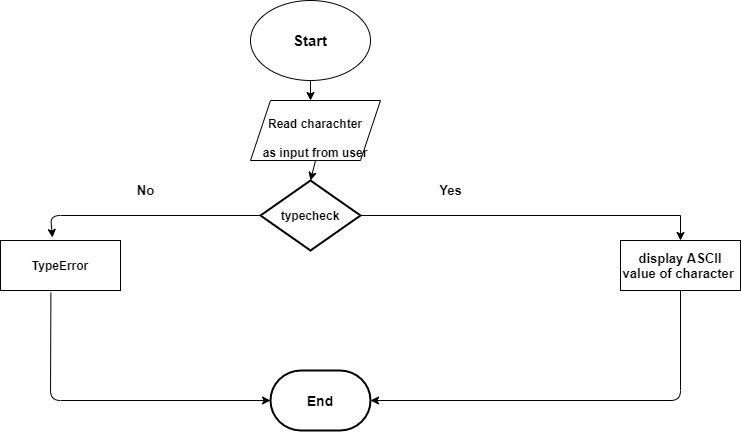

The diagram above was exported from draw.io. Its source (the exported page's mxGraphModel, read from the mxfile embedded in the PNG):
<mxGraphModel dx="1278" dy="521" grid="1" gridSize="10" guides="1" tooltips="1" connect="1" arrows="1" fold="1" page="1" pageScale="1" pageWidth="1000" pageHeight="700" background="none" math="0" shadow="0">
  <root>
    <mxCell id="0" />
    <mxCell id="1" parent="0" />
    <mxCell id="J16J2rjYSSf316RwUJls-55" value="&lt;h4&gt;&lt;font style=&quot;font-size: 15px&quot;&gt;Start&lt;/font&gt;&lt;/h4&gt;" style="ellipse;whiteSpace=wrap;html=1;" vertex="1" parent="1">
      <mxGeometry x="440" y="80" width="120" height="80" as="geometry" />
    </mxCell>
    <mxCell id="J16J2rjYSSf316RwUJls-61" value="" style="endArrow=classic;html=1;" edge="1" parent="1">
      <mxGeometry width="50" height="50" relative="1" as="geometry">
        <mxPoint x="500" y="160" as="sourcePoint" />
        <mxPoint x="500" y="180" as="targetPoint" />
      </mxGeometry>
    </mxCell>
    <mxCell id="J16J2rjYSSf316RwUJls-64" value="&lt;h4&gt;Read charachter&lt;/h4&gt;&lt;div&gt;&lt;b&gt;as input from user&lt;/b&gt;&lt;/div&gt;" style="shape=parallelogram;perimeter=parallelogramPerimeter;whiteSpace=wrap;html=1;fixedSize=1;" vertex="1" parent="1">
      <mxGeometry x="440" y="180" width="130" height="60" as="geometry" />
    </mxCell>
    <mxCell id="J16J2rjYSSf316RwUJls-65" value="" style="endArrow=classic;html=1;exitX=0.5;exitY=1;exitDx=0;exitDy=0;entryX=0.5;entryY=0;entryDx=0;entryDy=0;" edge="1" parent="1" source="J16J2rjYSSf316RwUJls-64">
      <mxGeometry width="50" height="50" relative="1" as="geometry">
        <mxPoint x="500" y="290" as="sourcePoint" />
        <mxPoint x="500" y="260" as="targetPoint" />
      </mxGeometry>
    </mxCell>
    <mxCell id="J16J2rjYSSf316RwUJls-112" style="edgeStyle=orthogonalEdgeStyle;rounded=0;orthogonalLoop=1;jettySize=auto;html=1;fontSize=13;fontColor=#000000;entryX=0.5;entryY=0;entryDx=0;entryDy=0;" edge="1" parent="1" source="J16J2rjYSSf316RwUJls-68" target="J16J2rjYSSf316RwUJls-113">
      <mxGeometry relative="1" as="geometry">
        <mxPoint x="882.4000244140625" y="375" as="targetPoint" />
      </mxGeometry>
    </mxCell>
    <mxCell id="J16J2rjYSSf316RwUJls-68" value="&lt;h4&gt;typecheck&lt;/h4&gt;" style="strokeWidth=2;html=1;shape=mxgraph.flowchart.decision;whiteSpace=wrap;" vertex="1" parent="1">
      <mxGeometry x="450" y="260" width="100" height="70" as="geometry" />
    </mxCell>
    <mxCell id="J16J2rjYSSf316RwUJls-70" style="edgeStyle=orthogonalEdgeStyle;rounded=0;orthogonalLoop=1;jettySize=auto;html=1;exitX=0.5;exitY=1;exitDx=0;exitDy=0;" edge="1" parent="1" source="J16J2rjYSSf316RwUJls-64" target="J16J2rjYSSf316RwUJls-64">
      <mxGeometry relative="1" as="geometry" />
    </mxCell>
    <mxCell id="J16J2rjYSSf316RwUJls-73" value="&lt;h4&gt;TypeError&lt;/h4&gt;" style="rounded=0;whiteSpace=wrap;html=1;" vertex="1" parent="1">
      <mxGeometry x="190" y="320" width="120" height="50" as="geometry" />
    </mxCell>
    <mxCell id="J16J2rjYSSf316RwUJls-85" value="" style="endArrow=classic;html=1;exitX=0;exitY=0.5;exitDx=0;exitDy=0;exitPerimeter=0;entryX=0.433;entryY=-0.06;entryDx=0;entryDy=0;entryPerimeter=0;" edge="1" parent="1" source="J16J2rjYSSf316RwUJls-68" target="J16J2rjYSSf316RwUJls-73">
      <mxGeometry width="50" height="50" relative="1" as="geometry">
        <mxPoint x="500" y="590" as="sourcePoint" />
        <mxPoint x="250" y="310" as="targetPoint" />
        <Array as="points">
          <mxPoint x="240" y="295" />
        </Array>
      </mxGeometry>
    </mxCell>
    <mxCell id="J16J2rjYSSf316RwUJls-104" value="&lt;h4&gt;&lt;font style=&quot;font-size: 14px&quot;&gt;End&lt;/font&gt;&lt;/h4&gt;" style="strokeWidth=2;html=1;shape=mxgraph.flowchart.terminator;whiteSpace=wrap;" vertex="1" parent="1">
      <mxGeometry x="460" y="450" width="100" height="60" as="geometry" />
    </mxCell>
    <mxCell id="J16J2rjYSSf316RwUJls-109" value="&lt;h4&gt;No&lt;/h4&gt;" style="text;html=1;align=center;verticalAlign=middle;resizable=0;points=[];autosize=1;strokeColor=none;fillColor=none;fontSize=13;fontColor=#000000;" vertex="1" parent="1">
      <mxGeometry x="320" y="240" width="30" height="60" as="geometry" />
    </mxCell>
    <mxCell id="J16J2rjYSSf316RwUJls-113" value="&lt;h4&gt;display ASCII value of character&amp;nbsp;&lt;/h4&gt;" style="rounded=0;whiteSpace=wrap;html=1;fontSize=13;fontColor=#000000;" vertex="1" parent="1">
      <mxGeometry x="810" y="320" width="120" height="50" as="geometry" />
    </mxCell>
    <mxCell id="J16J2rjYSSf316RwUJls-116" value="&lt;b&gt;Yes&lt;/b&gt;" style="text;html=1;align=center;verticalAlign=middle;resizable=0;points=[];autosize=1;strokeColor=none;fillColor=none;fontSize=13;fontColor=#000000;" vertex="1" parent="1">
      <mxGeometry x="620" y="260" width="40" height="20" as="geometry" />
    </mxCell>
    <mxCell id="J16J2rjYSSf316RwUJls-118" value="" style="endArrow=classic;html=1;fontSize=13;fontColor=#000000;entryX=1;entryY=0.5;entryDx=0;entryDy=0;entryPerimeter=0;exitX=0.5;exitY=1;exitDx=0;exitDy=0;" edge="1" parent="1" source="J16J2rjYSSf316RwUJls-113" target="J16J2rjYSSf316RwUJls-104">
      <mxGeometry width="50" height="50" relative="1" as="geometry">
        <mxPoint x="820" y="480" as="sourcePoint" />
        <mxPoint x="670" y="280" as="targetPoint" />
        <Array as="points">
          <mxPoint x="870" y="480" />
        </Array>
      </mxGeometry>
    </mxCell>
    <mxCell id="J16J2rjYSSf316RwUJls-120" value="" style="endArrow=classic;html=1;fontSize=13;fontColor=#000000;exitX=0.42;exitY=1.044;exitDx=0;exitDy=0;exitPerimeter=0;entryX=0;entryY=0.5;entryDx=0;entryDy=0;entryPerimeter=0;" edge="1" parent="1" source="J16J2rjYSSf316RwUJls-73" target="J16J2rjYSSf316RwUJls-104">
      <mxGeometry width="50" height="50" relative="1" as="geometry">
        <mxPoint x="250" y="440" as="sourcePoint" />
        <mxPoint x="300" y="390" as="targetPoint" />
        <Array as="points">
          <mxPoint x="240" y="480" />
        </Array>
      </mxGeometry>
    </mxCell>
  </root>
</mxGraphModel>